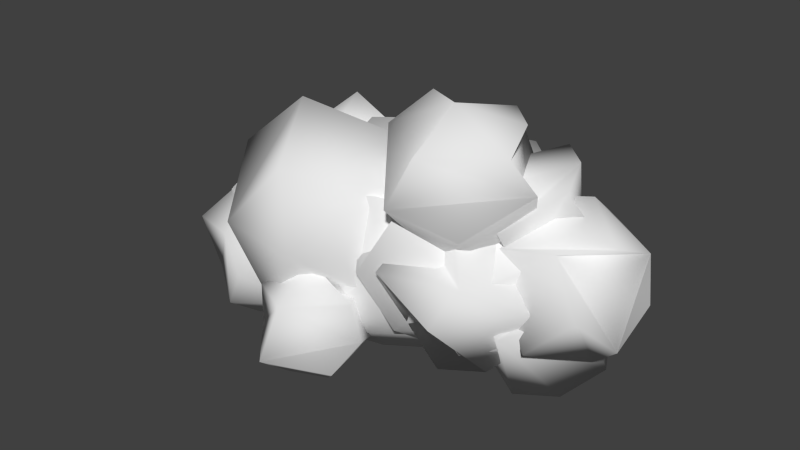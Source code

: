 # Source: clouds.blend  (saved by Blender 2.91.10; exported with 4.5.12 LTS)
import bpy
from mathutils import Matrix  # noqa: F401  (used for matrix-valued properties, if any)

bpy.ops.wm.read_factory_settings(use_empty=True)
scene = bpy.context.scene
scene.name = 'Scene'

# ---- collections
col_collection_1 = bpy.data.collections.new('Collection 1'); scene.collection.children.link(col_collection_1)

# ---- world
world_world = bpy.data.worlds.new('World'); scene.world = world_world
world_world.color = (0.05088, 0.05088, 0.05088)
world_world.use_sun_shadow = False
world_world.sun_shadow_jitter_overblur = 0.0
world_world.cycles.sampling_method = 'MANUAL'
world_world.cycles.sample_map_resolution = 256

# ---- meshes
me_icosphere_001 = bpy.data.meshes.new('Icosphere.001')
me_icosphere_001.from_pydata([(-1.193, -1.005, -0.8468), (-2.77, 1.65, -1.308), (-1.193, 1.098, -0.8468), (-2.347, -1.946, 0.5226), (-2.997, -0.2127, 2.169), (-2.284, -0.2127, -2.074), (-0.939, 0.04621, -1.004), (-4.341, 0.04621, -1.295), (-1.465, -1.572, 0.04765), (-3.809, -1.548, 0.7697), (-4.712, 0.2975, 0.5909), (-1.465, 1.664, 0.04765), (-3.285, 2.032, -0.05953), (-1.264, 1.046, 1.099), (-1.572, 0.06181, 1.73), (-2.511, 1.65, 1.404), (0.8689, 0.1201, -0.7572), (2.364, 2.113, -0.3377), (3.047, -1.916, 0.7673), (1.211, -0.9313, 1.032), (1.211, 1.172, 1.032), (2.301, -0.1387, 2.259), (2.651, -1.664, -0.9104), (3.014, 0.379, -1.984), (1.98, -0.3723, -1.778), (1.281, -0.8798, -0.9142), (1.281, 1.12, -0.9142), (4.729, -0.1311, -0.406), (1.482, -1.498, 0.1372), (1.482, 1.738, 0.1372), (3.826, 1.714, -0.5848), (0.9565, 0.1201, 1.189), (4.358, 0.1201, 1.48), (2.787, 1.724, 1.493), (-0.6073, 1.955, -1.636), (2.193, -0.616, 1.525), (0.2282, 0.7894, 2.739), (-0.2285, -0.616, -2.393), (-0.009496, -2.216, -1.179), (2.187, -0.6338, -1.179), (1.081, 0.08671, -2.299), (-2.193, -0.616, -1.179), (-1.82, 0.7222, -1.715), (1.361, 1.944, -1.179), (2.694, 0.08671, 0.3112), (1.517, -2.001, 0.1729), (-0.8327, -2.476, 0.03456), (-1.517, 2.175, 0.1729), (-1.361, -1.771, 1.525), (-2.187, 0.8072, 1.525), (0.009178, 2.39, 1.525), (0.607, -1.782, 1.981), (1.819, 0.7222, 2.06), (-1.081, 0.0867, 2.644)], [], [(46, 38, 45, 51, 48), (5, 7, 1), (3, 9, 10, 7, 5), (26, 29, 17, 30, 23, 24, 25, 16), (10, 9, 4), (49, 47, 34, 42, 41), (40, 37, 42, 34, 43), (7, 10, 12, 1), (20, 31, 21, 33, 17, 29), (48, 53, 49, 41, 46), (51, 35, 52, 36, 53, 48), (18, 32, 21), (12, 10, 4, 15), (32, 33, 21), (24, 22, 18, 28, 25), (40, 39, 45, 38, 37), (52, 35, 44, 43, 50, 36), (33, 32, 27, 30, 17), (44, 35, 51, 45, 39), (27, 23, 30), (22, 27, 32, 18), (39, 40, 43, 44), (14, 13, 15, 4), (28, 18, 21, 31, 19), (23, 27, 22, 24), (47, 50, 43, 34), (37, 38, 46, 41, 42), (12, 15, 13, 11, 2, 1), (6, 5, 1, 2), (49, 53, 36, 50, 47), (8, 14, 4, 9, 3), (3, 5, 6, 0, 8)])
me_icosphere_001.polygons.foreach_set('use_smooth', [True] * 32)
me_icosphere_001.use_remesh_preserve_volume = False
me_icosphere_001.use_remesh_preserve_attributes = False
me_icosphere_001.use_mirror_vertex_groups = False
me_icosphere_001.update()
me_icosphere_001.normals_split_custom_set([tuple(v) for v in zip(*[iter([-0.4287, -0.9032, -0.02357, -0.01645, -0.8334, -0.5525, 0.5521, -0.832, -0.05473, 0.3225, -0.7146, 0.6207, -0.4593, -0.7117, 0.5315, -0.02384, -0.2696, -0.9627, -0.728, -0.09937, -0.6784, -0.0851, 0.8017, -0.5917, 0.02743, -0.9922, 0.1215, -0.4526, -0.8568, 0.2471, -0.986, 0.06524, 0.1533, -0.728, -0.09937, -0.6784, -0.02384, -0.2696, -0.9627, -0.3384, 0.5107, -0.7904, -0.5571, 0.8197, 0.1333, -0.1164, 0.961, -0.251, 0.5288, 0.7423, -0.4115, 0.1879, 0.1153, -0.9754, -0.1256, -0.1344, -0.9829, -0.4837, -0.4566, -0.7467, -0.3384, 0.5107, -0.7904, -0.986, 0.06524, 0.1533, -0.4526, -0.8568, 0.2471, -0.1546, -0.09919, 0.983, -0.8964, 0.2452, 0.3691, -0.5902, 0.8054, 0.05442, -0.2854, 0.7269, -0.6246, -0.7038, 0.2, -0.6817, -0.8876, -0.285, -0.362, 0.4511, -0.01631, -0.8923, -0.04644, -0.324, -0.9449, -0.7038, 0.2, -0.6817, -0.2854, 0.7269, -0.6246, 0.5091, 0.7564, -0.4107, -0.728, -0.09937, -0.6784, -0.986, 0.06524, 0.1533, -0.3572, 0.9322, 0.05778, -0.0851, 0.8017, -0.5917, -0.4333, 0.6296, 0.6449, -0.5433, 0.07186, 0.8365, -0.1241, -0.09674, 0.9875, 0.1745, 0.7192, 0.6725, -0.1164, 0.961, -0.251, -0.5571, 0.8197, 0.1333, -0.4593, -0.7117, 0.5315, -0.4543, -0.01082, 0.8908, -0.8964, 0.2452, 0.3691, -0.8876, -0.285, -0.362, -0.4287, -0.9032, -0.02357, 0.3225, -0.7146, 0.6207, 0.7679, -0.2255, 0.5995, 0.5444, 0.2157, 0.8106, 0.145, 0.3078, 0.9403, -0.4543, -0.01082, 0.8908, -0.4593, -0.7117, 0.5315, 0.216, -0.9179, 0.3329, 0.8032, 0.0304, 0.5949, -0.1241, -0.09674, 0.9875, -0.3572, 0.9322, 0.05778, -0.986, 0.06524, 0.1533, -0.1546, -0.09919, 0.983, -0.02532, 0.8048, 0.593, 0.8032, 0.0304, 0.5949, 0.1745, 0.7192, 0.6725, -0.1241, -0.09674, 0.9875, -0.1256, -0.1344, -0.9829, 0.181, -0.8559, -0.4845, 0.216, -0.9179, 0.3329, -0.4369, -0.8963, 0.07514, -0.4837, -0.4566, -0.7467, 0.4511, -0.01631, -0.8923, 0.8109, -0.3217, -0.4889, 0.5521, -0.832, -0.05473, -0.01645, -0.8334, -0.5525, -0.04644, -0.324, -0.9449, 0.5444, 0.2157, 0.8106, 0.7679, -0.2255, 0.5995, 0.9848, 0.1485, 0.08978, 0.5091, 0.7564, -0.4107, 0.1199, 0.9003, 0.4185, 0.145, 0.3078, 0.9403, 0.1745, 0.7192, 0.6725, 0.8032, 0.0304, 0.5949, 0.9466, -0.09762, -0.3072, 0.5288, 0.7423, -0.4115, -0.1164, 0.961, -0.251, 0.9848, 0.1485, 0.08978, 0.7679, -0.2255, 0.5995, 0.3225, -0.7146, 0.6207, 0.5521, -0.832, -0.05473, 0.8109, -0.3217, -0.4889, 0.9466, -0.09762, -0.3072, 0.1879, 0.1153, -0.9754, 0.5288, 0.7423, -0.4115, 0.181, -0.8559, -0.4845, 0.9466, -0.09762, -0.3072, 0.8032, 0.0304, 0.5949, 0.216, -0.9179, 0.3329, 0.8109, -0.3217, -0.4889, 0.4511, -0.01631, -0.8923, 0.5091, 0.7564, -0.4107, 0.9848, 0.1485, 0.08978, 0.3248, -0.1001, 0.9405, 0.3587, 0.7548, 0.5492, -0.02532, 0.8048, 0.593, -0.1546, -0.09919, 0.983, -0.4369, -0.8963, 0.07514, 0.216, -0.9179, 0.3329, -0.1241, -0.09674, 0.9875, -0.5433, 0.07186, 0.8365, -0.4049, -0.6427, 0.6504, 0.1879, 0.1153, -0.9754, 0.9466, -0.09762, -0.3072, 0.181, -0.8559, -0.4845, -0.1256, -0.1344, -0.9829, -0.5902, 0.8054, 0.05442, 0.1199, 0.9003, 0.4185, 0.5091, 0.7564, -0.4107, -0.2854, 0.7269, -0.6246, -0.04644, -0.324, -0.9449, -0.01645, -0.8334, -0.5525, -0.4287, -0.9032, -0.02357, -0.8876, -0.285, -0.362, -0.7038, 0.2, -0.6817, -0.3572, 0.9322, 0.05778, -0.02532, 0.8048, 0.593, 0.3587, 0.7548, 0.5492, 0.3128, 0.9496, -0.02292, 0.4575, 0.6904, -0.5604, -0.0851, 0.8017, -0.5917, 0.4306, -0.1454, -0.8908, -0.02384, -0.2696, -0.9627, -0.0851, 0.8017, -0.5917, 0.4575, 0.6904, -0.5604, -0.8964, 0.2452, 0.3691, -0.4543, -0.01082, 0.8908, 0.145, 0.3078, 0.9403, 0.1199, 0.9003, 0.4185, -0.5902, 0.8054, 0.05442, 0.3283, -0.9261, -0.1858, 0.3248, -0.1001, 0.9405, -0.1546, -0.09919, 0.983, -0.4526, -0.8568, 0.2471, 0.02743, -0.9922, 0.1215, 0.02743, -0.9922, 0.1215, -0.02384, -0.2696, -0.9627, 0.4306, -0.1454, -0.8908, 0.231, -0.7196, -0.6548, 0.3283, -0.9261, -0.1858])] * 3)])
me_icosphere_002 = bpy.data.meshes.new('Icosphere.002')
me_icosphere_002.from_pydata([(2.658, 1.688, -1.437), (1.794, 1.16, -2.13), (1.245, 0.1802, -1.355), (0.6764, 0.6823, -1.439), (0.732, 1.732, -1.799), (2.506, 0.6279, -1.335), (2.851, 1.357, -0.1285), (1.823, 2.649, -1.111), (0.476, 1.312, -0.07635), (1.566, 1.311, 0.5449), (1.016, 0.9287, 0.3368), (0.574, 2.167, -0.1488), (1.868, 2.262, 0.1433), (-1.945, -0.5973, 0.6313), (-1.646, 1.488, 0.8597), (-2.395, 1.365, 2.001), (-1.871, 0.504, 2.904), (-1.412, 0.504, 0.1668), (-2.739, 0.337, 0.6692), (-0.3051, 0.4991, 1.185), (-1.074, -0.8839, 1.185), (-2.79, -0.3352, 1.996), (-2.989, 0.337, 1.466), (-1.227, 1.612, 1.749), (-1.558, -0.6977, 2.41), (-0.5443, 0.337, 2.402), (1.213, -1.144, -0.9362), (0.7907, -1.836, -0.6113), (2.116, -1.144, 0.5238), (1.742, -1.76, -0.6113), (2.071, -1.144, -0.4577), (1.642, -0.832, -0.7855), (0.683, -1.144, -0.7855), (1.049, -0.6393, -0.7855), (2.173, -0.832, 0.07262), (1.984, -1.86, 0.3466), (0.254, -1.455, 0.07262), (0.77, -2.098, 0.3466), (0.3553, -1.144, 0.603), (0.7843, -1.455, 0.9307), (0.7843, -0.832, 0.9307), (1.906, -0.6164, 0.6202), (-2.562, 1.428, -1.21), (-1.236, 0.964, -0.8216), (-2.206, -1.596, 0.3301), (-2.753, -0.138, 1.715), (-2.602, -0.3783, -1.742), (-1.022, 0.07968, -0.9537), (-3.882, -0.3783, -0.9504), (-3.639, 0.4939, -1.3), (-1.464, -1.281, -0.06935), (-3.436, -1.261, 0.5379), (-4.209, 0.07968, -0.1595), (-1.464, 1.44, -0.06935), (-2.996, 1.75, -0.1595), (-3.879, 0.5493, 0.8117), (-1.295, 0.9207, 0.815), (-1.569, 0.07968, 1.361), (-2.344, 1.428, 1.071), (3.226, -1.232, -0.6215), (3.669, 0.5777, -0.8953), (1.026, 0.9924, 0.738), (3.673, -0.3499, 0.8668), (2.392, 0.5661, 1.658), (2.095, -0.3499, -1.687), (2.948, 0.1081, -1.625), (1.086, -0.7329, -0.8986), (1.673, 0.5223, -1.625), (1.086, 0.9491, -0.8986), (3.999, 0.1081, 0.07588), (1.997, -1.568, -0.4137), (1.255, -1.253, -0.01426), (1.255, 1.469, -0.01426), (2.786, 1.778, 0.07588), (0.8127, 0.1081, 0.8701), (2.25, 1.609, 0.8668), (2.352, -1.241, 1.126), (3.429, 0.5223, 1.216), (1.539, 0.1081, 1.597), (-2.037, 0.6991, -1.101), (-0.0004357, 0.6991, 2.194), (-0.3845, -0.4829, -2.122), (-0.2003, -1.829, -1.101), (1.647, -0.4979, -1.101), (0.7168, 0.1081, -2.043), (-1.723, -0.4264, -1.552), (0.9523, 1.67, -1.101), (0.5077, -2.047, 0.1523), (-1.46, -1.622, 0.8195), (-1.468, 1.864, 0.03597), (-2.458, 0.1081, -0.08035), (0.5077, 2.263, 0.1523), (-2.032, 0.714, 1.173), (-0.1846, 2.045, 1.173), (1.652, 0.6991, 1.173), (0.3181, -1.463, 1.557), (1.338, -0.4264, 1.623), (-1.102, 0.1081, 2.115)], [], [(67, 73, 60, 65, 64), (77, 62, 69, 60, 73, 75, 63), (9, 6, 12), (25, 23, 15, 16), (24, 25, 16, 21), (92, 97, 80, 93, 89), (17, 13, 18), (2, 3, 4, 1, 5), (17, 14, 23, 25, 19), (8, 11, 4, 3), (67, 64, 66, 68), (79, 90, 92, 89, 93, 91, 86), (40, 39, 35, 28, 41), (0, 6, 5, 1), (13, 17, 19, 20), (44, 46, 47, 50), (7, 12, 6, 0), (30, 34, 28, 35, 29), (82, 88, 90, 79, 85, 81), (87, 95, 88, 82), (18, 13, 20, 24, 21, 22), (32, 27, 37, 36), (22, 21, 16, 15), (75, 61, 74, 78, 63), (74, 71, 70, 76, 78), (84, 83, 87, 82, 81), (1, 4, 7, 0), (37, 35, 39), (18, 22, 15, 23, 14, 17), (83, 84, 86, 91, 94), (70, 59, 69, 62, 76), (44, 51, 52, 48, 49, 46), (90, 88, 97, 92), (11, 8, 10, 9, 12), (52, 51, 45, 55), (11, 12, 7, 4), (52, 55, 54, 42, 49, 48), (85, 79, 86, 84, 81), (54, 55, 45, 57, 56, 58), (27, 32, 33, 26, 31, 30, 29), (36, 37, 39, 38), (57, 45, 51, 44, 50), (47, 46, 49, 42, 43), (91, 93, 80, 96, 94), (76, 62, 77, 63, 78), (95, 96, 80, 97, 88), (60, 69, 59, 65), (54, 58, 56, 53, 43, 42), (20, 19, 25, 24), (75, 73, 67, 68, 72, 61), (29, 35, 37, 27), (70, 71, 66, 64, 65, 59), (96, 95, 87, 83, 94)])
me_icosphere_002.polygons.foreach_set('use_smooth', [True] * 53)
me_icosphere_002.use_remesh_preserve_volume = False
me_icosphere_002.use_remesh_preserve_attributes = False
me_icosphere_002.use_mirror_vertex_groups = False
me_icosphere_002.update()
me_icosphere_002.normals_split_custom_set([tuple(v) for v in zip(*[iter([-0.3436, 0.4825, -0.8057, 0.3616, 0.9252, -0.1149, 0.7956, 0.3642, -0.4841, 0.4105, 0.05169, -0.9104, -0.1942, -0.2231, -0.9553, 0.609, 0.194, 0.7691, 0.7011, -0.3407, 0.6264, 0.9941, -0.001766, 0.1087, 0.7956, 0.3642, -0.4841, 0.3616, 0.9252, -0.1149, 0.1303, 0.9431, 0.306, 0.2183, 0.2459, 0.9444, -0.1086, 0.2961, 0.949, 0.8768, 0.4328, 0.2095, 0.1862, 0.7672, 0.6137, 0.7852, 0.03377, 0.6183, 0.3033, 0.9518, 0.04538, -0.5735, 0.7633, 0.2973, -0.1922, 0.1683, 0.9668, 0.04147, -0.8334, 0.551, 0.7852, 0.03377, 0.6183, -0.1922, 0.1683, 0.9668, -0.7041, -0.5539, 0.4444, -0.7751, 0.4198, 0.4722, -0.4632, -0.001811, 0.8862, 0.02459, 0.3112, 0.95, -0.1096, 0.8328, 0.5426, -0.5246, 0.8293, 0.1925, 0.2534, 0.2777, -0.9266, -0.181, -0.7372, -0.651, -0.757, -0.04958, -0.6515, -0.1397, -0.521, -0.842, -0.6017, -0.3711, -0.7073, -0.5653, 0.3525, -0.7458, 0.2146, -0.0673, -0.9744, 0.6187, -0.3516, -0.7025, 0.2534, 0.2777, -0.9266, 0.1081, 0.8852, -0.4525, 0.3033, 0.9518, 0.04538, 0.7852, 0.03377, 0.6183, 0.9429, 0.02383, -0.3323, -0.8426, 0.2233, 0.4901, -0.7306, 0.5877, 0.3477, -0.5653, 0.3525, -0.7458, -0.6017, -0.3711, -0.7073, -0.3436, 0.4825, -0.8057, -0.1942, -0.2231, -0.9553, -0.3143, -0.5318, -0.7864, -0.4489, 0.7438, -0.4952, -0.612, 0.3888, -0.6887, -0.9761, -0.02436, -0.2161, -0.7751, 0.4198, 0.4722, -0.5246, 0.8293, 0.1925, -0.1096, 0.8328, 0.5426, 0.245, 0.9672, -0.0676, 0.3507, 0.7434, -0.5696, 0.3106, -0.1315, 0.9414, -0.1279, -0.4517, 0.8829, 0.6544, -0.6721, 0.3466, 0.7485, -0.2499, 0.6142, 0.3106, -0.1315, 0.9414, 0.7871, 0.3782, -0.4873, 0.8768, 0.4328, 0.2095, 0.6187, -0.3516, -0.7025, 0.2146, -0.0673, -0.9744, -0.181, -0.7372, -0.651, 0.2534, 0.2777, -0.9266, 0.9429, 0.02383, -0.3323, 0.367, -0.8754, -0.3146, 0.1041, -0.9883, 0.1112, -0.005325, -0.4389, -0.8985, 0.3087, -0.2029, -0.9293, 0.4078, -0.9008, -0.149, 0.1822, 0.942, -0.2817, 0.1862, 0.7672, 0.6137, 0.8768, 0.4328, 0.2095, 0.7871, 0.3782, -0.4873, 0.7587, -0.3112, -0.5724, 0.9505, -0.2802, -0.1342, 0.7485, -0.2499, 0.6142, 0.6544, -0.6721, 0.3466, 0.443, -0.6333, -0.6345, -0.1112, -0.8686, -0.4829, -0.5748, -0.756, 0.3132, -0.9761, -0.02436, -0.2161, -0.612, 0.3888, -0.6887, -0.5802, -0.09336, -0.8091, -0.1807, -0.2224, -0.9581, 0.4192, -0.9076, -0.02271, 0.2948, -0.7151, 0.6338, -0.5748, -0.756, 0.3132, -0.1112, -0.8686, -0.4829, -0.757, -0.04958, -0.6515, -0.181, -0.7372, -0.651, 0.367, -0.8754, -0.3146, 0.04147, -0.8334, 0.551, -0.7041, -0.5539, 0.4444, -0.9992, -0.04032, 0.006091, -0.1978, -0.3635, -0.9103, -0.2914, -0.7117, -0.6392, -0.3594, -0.9009, 0.2432, -0.8538, -0.5197, 0.03149, -0.9992, -0.04032, 0.006091, -0.7041, -0.5539, 0.4444, -0.1922, 0.1683, 0.9668, -0.5735, 0.7633, 0.2973, 0.1303, 0.9431, 0.306, -0.4245, 0.7626, 0.4881, -0.5998, -0.174, 0.781, -0.3393, -0.1086, 0.9344, 0.2183, 0.2459, 0.9444, -0.5998, -0.174, 0.781, -0.4401, -0.8958, 0.06194, 0.02172, -0.978, -0.2076, 0.1004, -0.7425, 0.6623, -0.3393, -0.1086, 0.9344, 0.4535, 0.08837, -0.8869, 0.9037, -0.2613, -0.3392, 0.4192, -0.9076, -0.02271, -0.1112, -0.8686, -0.4829, -0.1807, -0.2224, -0.9581, 0.2146, -0.0673, -0.9744, -0.5653, 0.3525, -0.7458, 0.1822, 0.942, -0.2817, 0.7871, 0.3782, -0.4873, -0.3594, -0.9009, 0.2432, 0.6544, -0.6721, 0.3466, -0.1279, -0.4517, 0.8829, -0.757, -0.04958, -0.6515, -0.9992, -0.04032, 0.006091, -0.5735, 0.7633, 0.2973, 0.3033, 0.9518, 0.04538, 0.1081, 0.8852, -0.4525, 0.2534, 0.2777, -0.9266, 0.9037, -0.2613, -0.3392, 0.4535, 0.08837, -0.8869, 0.3507, 0.7434, -0.5696, 0.245, 0.9672, -0.0676, 0.8953, 0.2636, 0.3592, 0.02172, -0.978, -0.2076, 0.5231, -0.7817, -0.3397, 0.9941, -0.001766, 0.1087, 0.7011, -0.3407, 0.6264, 0.1004, -0.7425, 0.6623, 0.1041, -0.9883, 0.1112, -0.4981, -0.8302, 0.2504, -0.9932, -0.004228, -0.1163, -0.8652, -0.129, -0.4846, -0.6433, 0.22, -0.7333, -0.005325, -0.4389, -0.8985, -0.9761, -0.02436, -0.2161, -0.5748, -0.756, 0.3132, -0.4632, -0.001811, 0.8862, -0.7751, 0.4198, 0.4722, -0.7306, 0.5877, 0.3477, -0.8426, 0.2233, 0.4901, -0.3737, 0.2973, 0.8786, -0.1086, 0.2961, 0.949, 0.1862, 0.7672, 0.6137, -0.9932, -0.004228, -0.1163, -0.4981, -0.8302, 0.2504, -0.2053, -0.1135, 0.9721, -0.7646, 0.3098, 0.5652, -0.7306, 0.5877, 0.3477, 0.1862, 0.7672, 0.6137, 0.1822, 0.942, -0.2817, -0.5653, 0.3525, -0.7458, -0.9932, -0.004228, -0.1163, -0.7646, 0.3098, 0.5652, -0.2901, 0.9516, 0.1011, -0.06014, 0.791, -0.6089, -0.6433, 0.22, -0.7333, -0.8652, -0.129, -0.4846, -0.5802, -0.09336, -0.8091, -0.612, 0.3888, -0.6887, 0.3507, 0.7434, -0.5696, 0.4535, 0.08837, -0.8869, -0.1807, -0.2224, -0.9581, -0.2901, 0.9516, 0.1011, -0.7646, 0.3098, 0.5652, -0.2053, -0.1135, 0.9721, 0.02775, 0.02244, 0.9994, 0.06652, 0.8652, 0.497, 0.08326, 0.8796, 0.4683, -0.2914, -0.7117, -0.6392, -0.1978, -0.3635, -0.9103, 0.1355, -0.2182, -0.9665, 0.1355, -0.2182, -0.9665, 0.1355, -0.2182, -0.9665, 0.7587, -0.3112, -0.5724, 0.443, -0.6333, -0.6345, -0.8538, -0.5197, 0.03149, -0.3594, -0.9009, 0.2432, -0.1279, -0.4517, 0.8829, -0.7575, -0.4549, 0.4682, 0.02775, 0.02244, 0.9994, -0.2053, -0.1135, 0.9721, -0.4981, -0.8302, 0.2504, 0.1041, -0.9883, 0.1112, 0.4078, -0.9008, -0.149, 0.3087, -0.2029, -0.9293, -0.005325, -0.4389, -0.8985, -0.6433, 0.22, -0.7333, -0.06014, 0.791, -0.6089, 0.2993, 0.6554, -0.6935, 0.245, 0.9672, -0.0676, -0.1096, 0.8328, 0.5426, 0.02459, 0.3112, 0.95, 0.6845, -0.2702, 0.6771, 0.8953, 0.2636, 0.3592, 0.1004, -0.7425, 0.6623, 0.7011, -0.3407, 0.6264, 0.609, 0.194, 0.7691, 0.2183, 0.2459, 0.9444, -0.3393, -0.1086, 0.9344, 0.2948, -0.7151, 0.6338, 0.6845, -0.2702, 0.6771, 0.02459, 0.3112, 0.95, -0.4632, -0.001811, 0.8862, -0.5748, -0.756, 0.3132, 0.7956, 0.3642, -0.4841, 0.9941, -0.001766, 0.1087, 0.5231, -0.7817, -0.3397, 0.4105, 0.05169, -0.9104, -0.2901, 0.9516, 0.1011, 0.08326, 0.8796, 0.4683, 0.06652, 0.8652, 0.497, 0.3128, 0.9496, -0.02292, 0.2993, 0.6554, -0.6935, -0.06014, 0.791, -0.6089, 0.367, -0.8754, -0.3146, 0.9429, 0.02383, -0.3323, 0.7852, 0.03377, 0.6183, 0.04147, -0.8334, 0.551, 0.1303, 0.9431, 0.306, 0.3616, 0.9252, -0.1149, -0.3436, 0.4825, -0.8057, -0.4489, 0.7438, -0.4952, -0.2113, 0.9447, -0.2507, -0.4245, 0.7626, 0.4881, 0.443, -0.6333, -0.6345, 0.6544, -0.6721, 0.3466, -0.3594, -0.9009, 0.2432, -0.2914, -0.7117, -0.6392, 0.02172, -0.978, -0.2076, -0.4401, -0.8958, 0.06194, -0.3143, -0.5318, -0.7864, -0.1942, -0.2231, -0.9553, 0.4105, 0.05169, -0.9104, 0.5231, -0.7817, -0.3397, 0.6845, -0.2702, 0.6771, 0.2948, -0.7151, 0.6338, 0.4192, -0.9076, -0.02271, 0.9037, -0.2613, -0.3392, 0.8953, 0.2636, 0.3592])] * 3)])
me_icosphere_003 = bpy.data.meshes.new('Icosphere.003')
me_icosphere_003.from_pydata([(-0.8017, 0.04632, -0.3254), (-1.639, 2.109, -0.7344), (-1.551, -0.07666, 0.8164), (-0.4583, 1.075, 1.007), (-1.785, 0.9077, 1.509), (-1.326, 0.9077, -1.228), (-2.653, 1.075, -0.7258), (-0.2191, 1.237, -0.21), (-1.97, -0.2003, -0.07258), (-2.892, 0.9126, 0.491), (-1.153, 2.313, 0.7296), (3.617, -0.5338, -0.7968), (2.302, -1.489, 1.834), (1.996, -1.489, -1.612), (2.875, -1.018, -1.549), (1.562, -0.5909, -1.549), (3.958, -1.018, 0.2036), (2.708, -2.738, 0.2036), (1.137, -2.398, 0.7363), (1.13, 0.3842, 0.1107), (0.3401, -1.018, 0.01789), (2.708, 0.7027, 0.2036), (3.052, -2.272, 1.018), (0.6804, -0.5338, 1.018), (2.155, 0.5285, 1.018), (2.736, -0.5909, 1.77), (3.17, 1.777, -1.626), (4.644, 0.7145, -1.626), (3.43, -1.496, -0.3073), (4.648, -0.241, 0.1887), (3.329, -0.241, 1.004), (3.023, -0.241, -2.442), (3.902, 0.2307, -2.378), (2.589, 0.6574, -2.378), (2.164, -1.15, -0.09333), (1.367, 0.2307, -0.8117), (4.194, 1.633, -0.7188), (2.617, 1.951, -0.8117), (1.707, 0.7145, 0.1887), (4.397, 0.6574, 0.5485), (2.45, 0.2307, 0.9405), (-2.403, -1.016, -1.116), (-3.724, -1.024, -1.422), (-4.789, 0.7025, -1.116), (-3.323, 1.777, -1.116), (-3.164, 0.7025, 1.515), (-2.591, 0.2307, -1.867), (-4.538, -0.1959, -1.475), (-3.47, 0.7025, -1.931), (-4.329, -1.15, 0.4173), (-5.126, 0.2307, -0.301), (-2.758, 1.951, -0.1153), (-4.785, 0.7145, 0.6994), (-1.845, 0.7025, 0.6994), (-2.909, -1.024, 1.006), (-2.095, -0.1959, 1.059), (-4.043, 0.2307, 1.451), (-1.008, -0.9614, 0.3948), (-1.888, 1.565, 0.1513), (-2.149, 0.03712, 2.521), (-1.616, 0.03712, -0.6519), (-2.389, 0.599, -0.4977), (-0.3208, 0.2307, 1.015), (-2.756, -0.9614, 1.475), (-3.444, 0.2307, 0.8546), (-0.5512, 1.01, 0.4012), (-2.365, 1.716, 0.8546), (-3.15, 0.6483, 1.718), (-0.8277, 0.599, 2.029), (-2.137, -0.8522, -1.913), (-1.79, 1.565, -1.648), (-0.5139, -0.1765, -0.08127), (-2.051, 0.4244, 0.7219), (-1.518, 0.4244, -2.451), (-3.057, 0.2307, -1.869), (-0.2235, 0.2307, -0.7846), (-3.346, 0.2307, -0.9449), (-0.4539, 1.01, -1.398), (-2.267, 1.716, -0.9449), (-2.574, -0.8458, -0.08127), (-3.053, 0.6483, -0.08127), (-0.7304, 0.599, 0.2293), (1.418, 0.638, 0.9051), (2.695, -1.104, 2.472), (3.961, -0.1765, 2.472), (2.956, 0.03712, 0.102), (1.635, -0.1376, 0.5946), (3.478, 1.307, 0.9051), (4.251, 0.2307, 1.769), (3.172, -1.254, 1.769), (1.359, -0.5484, 2.222), (1.128, 0.2307, 1.608), (3.744, 0.599, 2.783), (3.041, 1.314, 2.737), (-1.549, 0.8954, -1.0), (-1.544, -0.4508, 1.557), (-0.7622, 1.988, 1.557), (0.7412, -0.4339, 2.705), (0.1287, -0.9898, -1.798), (0.5164, -1.947, -1.0), (2.594, -0.4508, -1.0), (1.548, 0.2307, -2.06), (1.813, 1.988, -1.0), (1.96, -1.744, 0.2782), (-0.2622, -2.193, 0.1474), (-0.9096, 2.206, 0.2782), (2.6, 0.8954, 1.557), (2.246, -0.3703, 2.064), (-0.4974, 0.2307, 2.616)], [], [(0, 5, 7), (5, 6, 1), (66, 67, 59, 68), (15, 20, 23, 19, 24, 21), (44, 48, 47, 43, 50, 52), (17, 22, 12, 23, 20, 18), (52, 56, 45, 51, 44), (97, 108, 95, 104), (103, 100, 106, 107, 97, 104, 99), (46, 48, 44, 51, 53), (87, 82, 91, 93), (102, 106, 100, 101), (6, 9, 10, 1), (93, 91, 90, 92), (61, 64, 67, 66, 58), (33, 26, 36, 27, 32, 31), (35, 34, 40, 38), (89, 83, 90, 91, 82, 86, 85), (33, 31, 34, 35), (81, 71, 75, 77, 70, 78), (105, 96, 106, 102), (15, 13, 18, 20), (51, 45, 55, 53), (65, 62, 57, 60), (57, 62, 68, 59, 63), (107, 106, 96, 108, 97), (68, 62, 65, 58, 66), (29, 39, 30, 40, 34, 28), (73, 74, 76, 80, 78, 70), (79, 69, 75, 71), (74, 69, 79, 76), (42, 47, 48, 46, 41), (15, 21, 11, 14, 13), (88, 87, 93, 92, 84), (23, 12, 25, 24, 19), (10, 9, 4, 3), (54, 55, 45, 56, 49), (8, 2, 4, 9, 6), (85, 88, 84, 89), (27, 29, 28, 32), (37, 38, 40, 30, 39), (101, 100, 103, 99, 98), (31, 32, 28, 34), (33, 35, 38, 37, 26), (0, 7, 3, 4, 2, 8), (78, 80, 72, 81), (5, 1, 10, 3, 7), (73, 69, 74), (21, 24, 25, 16, 11), (55, 54, 41, 46, 53), (5, 0, 8, 6), (86, 82, 87, 85), (64, 63, 59, 67), (105, 102, 101, 98, 94), (73, 70, 77), (11, 16, 22, 17, 14), (84, 92, 90, 83, 89), (61, 60, 63, 64), (79, 71, 81, 72), (47, 42, 49, 56, 52, 50, 43), (57, 63, 60), (77, 75, 69, 73), (49, 42, 41, 54), (88, 85, 87), (76, 79, 72, 80), (27, 36, 26, 37, 39, 29), (105, 94, 95, 108, 96), (25, 12, 22, 16), (14, 17, 18, 13), (98, 99, 104, 95, 94), (60, 61, 58, 65)])
me_icosphere_003.polygons.foreach_set('use_smooth', [True] * 71)
me_icosphere_003.use_remesh_preserve_volume = False
me_icosphere_003.use_remesh_preserve_attributes = False
me_icosphere_003.use_mirror_vertex_groups = False
me_icosphere_003.update()
me_icosphere_003.normals_split_custom_set([tuple(v) for v in zip(*[iter([0.5389, -0.7894, -0.2942, 0.2525, -0.07256, -0.9649, 0.9721, 0.02221, -0.2336, 0.2525, -0.07256, -0.9649, -0.8795, 0.03721, -0.4744, -0.05959, 0.893, -0.446, -0.2643, 0.952, 0.1541, -0.7527, 0.4086, 0.5162, -0.06033, -0.1262, 0.9902, 0.5393, 0.2346, 0.8087, -0.4332, 0.3994, -0.808, -0.9729, -0.06327, -0.2224, -0.676, 0.242, 0.696, -0.5795, 0.7669, 0.2758, -0.05585, 0.8691, 0.4915, 0.2511, 0.9478, -0.1967, 0.06488, 0.9451, -0.3203, 0.02168, 0.419, -0.9077, -0.8442, -0.2255, -0.4863, -0.9705, 0.1327, -0.2013, -0.9705, 0.1327, -0.2013, -0.9224, 0.3684, 0.1163, 0.1799, -0.9729, -0.145, 0.443, -0.675, 0.59, -0.04486, -0.1949, 0.9798, -0.676, 0.242, 0.696, -0.9729, -0.06327, -0.2224, -0.547, -0.8312, 0.09949, -0.9224, 0.3684, 0.1163, -0.5782, 0.03703, 0.815, -0.03091, 0.4186, 0.9076, 0.3426, 0.9288, 0.1412, 0.06488, 0.9451, -0.3203, 0.2421, -0.2726, 0.9312, -0.4001, 0.01933, 0.9162, -0.8771, -0.3551, 0.3234, -0.279, -0.9503, 0.1378, 0.5835, -0.7909, -0.1845, 0.8298, -0.4091, -0.3795, 0.7309, 0.3266, 0.5993, 0.5384, -0.1862, 0.8219, 0.2421, -0.2726, 0.9312, -0.279, -0.9503, 0.1378, 0.03317, -0.9, -0.4347, 0.6356, -0.0638, -0.7694, 0.02168, 0.419, -0.9077, 0.06488, 0.9451, -0.3203, 0.3426, 0.9288, 0.1412, 0.9057, 0.3269, 0.2699, 0.3964, 0.7929, -0.4628, -0.6268, 0.472, -0.6199, -0.9713, -0.1809, 0.1542, -0.05742, 0.7578, 0.6499, 0.4335, 0.7774, -0.4558, 0.7309, 0.3266, 0.5993, 0.8298, -0.4091, -0.3795, 0.4146, 0.1315, -0.9004, -0.8795, 0.03721, -0.4744, -0.8902, 0.06274, 0.4512, 0.07019, 0.9705, 0.2308, -0.05959, 0.893, -0.446, -0.05742, 0.7578, 0.6499, -0.9713, -0.1809, 0.1542, -0.5803, -0.6576, 0.4804, 0.4329, 0.3598, 0.8265, -0.4801, 0.1429, -0.8655, -0.9666, -0.08499, -0.2418, -0.7527, 0.4086, 0.5162, -0.2643, 0.952, 0.1541, 0.03373, 0.9173, -0.3967, -0.4364, 0.3264, -0.8384, 0.075, 0.8614, -0.5024, 0.6097, 0.7323, -0.3033, 0.8224, 0.2266, -0.5218, 0.5273, -0.1451, -0.8372, -0.1689, -0.4848, -0.8582, -0.9733, -0.03805, -0.2263, -0.4364, -0.8687, 0.2345, -0.2813, 0.1107, 0.9532, -0.7634, 0.3927, 0.5129, 0.1158, -0.9926, -0.03548, -0.2939, -0.852, 0.4331, -0.5803, -0.6576, 0.4804, -0.9713, -0.1809, 0.1542, -0.6268, 0.472, -0.6199, -0.478, -0.214, -0.8519, 0.1018, -0.2038, -0.9737, -0.4364, 0.3264, -0.8384, -0.1689, -0.4848, -0.8582, -0.4364, -0.8687, 0.2345, -0.9733, -0.03805, -0.2263, 0.436, 0.4376, 0.7864, 0.6826, -0.4823, 0.549, 0.9969, -0.04269, -0.06684, 0.8477, 0.414, -0.3315, 0.02164, 0.936, -0.3513, -0.1795, 0.9823, 0.05426, -0.5087, 0.8597, -0.04535, -0.367, 0.7458, 0.556, 0.7309, 0.3266, 0.5993, 0.4335, 0.7774, -0.4558, -0.4332, 0.3994, -0.808, -0.2605, -0.4292, -0.8649, -0.547, -0.8312, 0.09949, -0.9729, -0.06327, -0.2224, 0.3426, 0.9288, 0.1412, -0.03091, 0.4186, 0.9076, 0.7919, -0.1833, 0.5826, 0.9057, 0.3269, 0.2699, 0.7459, 0.5569, -0.3652, 0.9872, -0.08317, 0.1359, 0.457, -0.8539, -0.2492, 0.1367, -0.2648, -0.9546, 0.457, -0.8539, -0.2492, 0.9872, -0.08317, 0.1359, 0.5393, 0.2346, 0.8087, -0.06033, -0.1262, 0.9902, -0.4135, -0.8775, 0.243, 0.5384, -0.1862, 0.8219, 0.7309, 0.3266, 0.5993, -0.367, 0.7458, 0.556, -0.4001, 0.01933, 0.9162, 0.2421, -0.2726, 0.9312, 0.5393, 0.2346, 0.8087, 0.9872, -0.08317, 0.1359, 0.7459, 0.5569, -0.3652, 0.03373, 0.9173, -0.3967, -0.2643, 0.952, 0.1541, 0.7775, -0.4026, 0.4831, 0.4266, 0.4521, 0.7833, 0.05876, 0.03579, 0.9976, -0.2813, 0.1107, 0.9532, -0.4364, -0.8687, 0.2345, 0.33, -0.9401, 0.08581, 0.1645, 0.08349, -0.9828, -0.8023, -0.01776, -0.5966, -0.983, -0.03349, -0.1805, -0.7675, 0.441, 0.4653, -0.1795, 0.9823, 0.05426, 0.02164, 0.936, -0.3513, -0.3417, -0.8339, 0.4333, -0.05063, -0.8166, -0.575, 0.9969, -0.04269, -0.06684, 0.6826, -0.4823, 0.549, -0.8023, -0.01776, -0.5966, -0.05063, -0.8166, -0.575, -0.3417, -0.8339, 0.4333, -0.983, -0.03349, -0.1805, -0.3034, -0.7898, -0.5331, -0.8442, -0.2255, -0.4863, 0.02168, 0.419, -0.9077, 0.6356, -0.0638, -0.7694, 0.5533, -0.7317, -0.3981, -0.4332, 0.3994, -0.808, 0.2511, 0.9478, -0.1967, 0.8575, 0.2456, -0.452, 0.4495, -0.06471, -0.8909, -0.2605, -0.4292, -0.8649, 0.9767, 0.07468, -0.2012, 0.3964, 0.7929, -0.4628, -0.05742, 0.7578, 0.6499, 0.4329, 0.3598, 0.8265, 0.7935, -0.2124, 0.5703, -0.676, 0.242, 0.696, -0.04486, -0.1949, 0.9798, 0.3811, 0.4011, 0.833, -0.05585, 0.8691, 0.4915, -0.5795, 0.7669, 0.2758, 0.07019, 0.9705, 0.2308, -0.8902, 0.06274, 0.4512, -0.22, -0.2392, 0.9457, 0.8087, 0.04748, 0.5863, 0.3656, -0.7514, 0.5493, 0.7919, -0.1833, 0.5826, -0.03091, 0.4186, 0.9076, -0.5782, 0.03703, 0.815, -0.4769, -0.8247, 0.304, -0.283, -0.9571, -0.06255, -0.06613, -0.8958, 0.4396, -0.22, -0.2392, 0.9457, -0.8902, 0.06274, 0.4512, -0.8795, 0.03721, -0.4744, 0.1018, -0.2038, -0.9737, 0.9767, 0.07468, -0.2012, 0.7935, -0.2124, 0.5703, 0.1158, -0.9926, -0.03548, 0.8224, 0.2266, -0.5218, 0.7775, -0.4026, 0.4831, 0.33, -0.9401, 0.08581, 0.5273, -0.1451, -0.8372, -0.1971, 0.9601, 0.1982, -0.7634, 0.3927, 0.5129, -0.2813, 0.1107, 0.9532, 0.05876, 0.03579, 0.9976, 0.4266, 0.4521, 0.7833, 0.4146, 0.1315, -0.9004, 0.8298, -0.4091, -0.3795, 0.5835, -0.7909, -0.1845, 0.03317, -0.9, -0.4347, -0.3268, -0.3611, -0.8734, -0.1689, -0.4848, -0.8582, 0.5273, -0.1451, -0.8372, 0.33, -0.9401, 0.08581, -0.4364, -0.8687, 0.2345, -0.4364, 0.3264, -0.8384, -0.9733, -0.03805, -0.2263, -0.7634, 0.3927, 0.5129, -0.1971, 0.9601, 0.1982, 0.075, 0.8614, -0.5024, 0.5389, -0.7894, -0.2942, 0.9721, 0.02221, -0.2336, 0.8087, 0.04748, 0.5863, -0.22, -0.2392, 0.9457, -0.06613, -0.8958, 0.4396, -0.283, -0.9571, -0.06255, -0.1795, 0.9823, 0.05426, -0.7675, 0.441, 0.4653, -0.154, 0.1316, 0.9793, 0.436, 0.4376, 0.7864, 0.2525, -0.07256, -0.9649, -0.05959, 0.893, -0.446, 0.07019, 0.9705, 0.2308, 0.8087, 0.04748, 0.5863, 0.9721, 0.02221, -0.2336, 0.1645, 0.08349, -0.9828, -0.05063, -0.8166, -0.575, -0.8023, -0.01776, -0.5966, 0.2511, 0.9478, -0.1967, -0.05585, 0.8691, 0.4915, 0.3811, 0.4011, 0.833, 0.9873, -0.04399, 0.1526, 0.8575, 0.2456, -0.452, 0.7919, -0.1833, 0.5826, 0.3656, -0.7514, 0.5493, 0.5533, -0.7317, -0.3981, 0.6356, -0.0638, -0.7694, 0.9057, 0.3269, 0.2699, 0.2525, -0.07256, -0.9649, 0.5389, -0.7894, -0.2942, -0.283, -0.9571, -0.06255, -0.8795, 0.03721, -0.4744, -0.478, -0.214, -0.8519, -0.6268, 0.472, -0.6199, 0.3964, 0.7929, -0.4628, 0.1018, -0.2038, -0.9737, -0.9666, -0.08499, -0.2418, -0.4135, -0.8775, 0.243, -0.06033, -0.1262, 0.9902, -0.7527, 0.4086, 0.5162, -0.5087, 0.8597, -0.04535, 0.4335, 0.7774, -0.4558, 0.4146, 0.1315, -0.9004, -0.3268, -0.3611, -0.8734, -0.8216, 0.196, -0.5353, 0.1645, 0.08349, -0.9828, 0.02164, 0.936, -0.3513, 0.8477, 0.414, -0.3315, 0.8575, 0.2456, -0.452, 0.9873, -0.04399, 0.1526, 0.443, -0.675, 0.59, 0.1799, -0.9729, -0.145, 0.4495, -0.06471, -0.8909, 0.7935, -0.2124, 0.5703, 0.4329, 0.3598, 0.8265, -0.5803, -0.6576, 0.4804, -0.2939, -0.852, 0.4331, 0.1158, -0.9926, -0.03548, -0.4801, 0.1429, -0.8655, 0.1367, -0.2648, -0.9546, -0.4135, -0.8775, 0.243, -0.9666, -0.08499, -0.2418, -0.3417, -0.8339, 0.4333, 0.6826, -0.4823, 0.549, 0.436, 0.4376, 0.7864, -0.154, 0.1316, 0.9793, -0.8442, -0.2255, -0.4863, -0.3034, -0.7898, -0.5331, -0.4769, -0.8247, 0.304, -0.5782, 0.03703, 0.815, -0.9224, 0.3684, 0.1163, -0.9705, 0.1327, -0.2013, -0.9705, 0.1327, -0.2013, 0.457, -0.8539, -0.2492, -0.4135, -0.8775, 0.243, 0.1367, -0.2648, -0.9546, 0.8477, 0.414, -0.3315, 0.9969, -0.04269, -0.06684, -0.05063, -0.8166, -0.575, 0.1645, 0.08349, -0.9828, -0.4769, -0.8247, 0.304, -0.3034, -0.7898, -0.5331, 0.5533, -0.7317, -0.3981, 0.3656, -0.7514, 0.5493, 0.9767, 0.07468, -0.2012, 0.1018, -0.2038, -0.9737, 0.3964, 0.7929, -0.4628, -0.983, -0.03349, -0.1805, -0.3417, -0.8339, 0.4333, -0.154, 0.1316, 0.9793, -0.7675, 0.441, 0.4653, 0.8224, 0.2266, -0.5218, 0.6097, 0.7323, -0.3033, 0.075, 0.8614, -0.5024, -0.1971, 0.9601, 0.1982, 0.4266, 0.4521, 0.7833, 0.7775, -0.4026, 0.4831, -0.5087, 0.8597, -0.04535, -0.8216, 0.196, -0.5353, -0.8771, -0.3551, 0.3234, -0.4001, 0.01933, 0.9162, -0.367, 0.7458, 0.556, 0.3811, 0.4011, 0.833, -0.04486, -0.1949, 0.9798, 0.443, -0.675, 0.59, 0.9873, -0.04399, 0.1526, 0.4495, -0.06471, -0.8909, 0.1799, -0.9729, -0.145, -0.547, -0.8312, 0.09949, -0.2605, -0.4292, -0.8649, -0.3268, -0.3611, -0.8734, 0.03317, -0.9, -0.4347, -0.279, -0.9503, 0.1378, -0.8771, -0.3551, 0.3234, -0.8216, 0.196, -0.5353, 0.1367, -0.2648, -0.9546, -0.4801, 0.1429, -0.8655, 0.03373, 0.9173, -0.3967, 0.7459, 0.5569, -0.3652])] * 3)])
me_icosphere_004 = bpy.data.meshes.new('Icosphere.004')
me_icosphere_004.from_pydata([(2.486, 0.6577, -0.4232), (4.068, 0.6577, 2.137), (3.81, -1.154, -0.6832), (5.348, -0.2725, -0.4232), (4.625, 0.1984, -1.155), (2.73, -0.2169, -0.7733), (3.77, 0.6577, -1.217), (5.68, 0.1984, 0.5507), (4.91, -1.166, 0.4603), (3.377, 1.865, 0.1818), (2.158, 0.1984, 0.3699), (4.904, 1.543, -0.1486), (3.029, -1.016, 1.344), (2.489, 0.6693, 1.344), (3.925, 1.703, 1.344), (5.352, 0.6577, 1.344), (4.316, -1.023, 1.642), (5.108, -0.2169, 1.694), (3.212, 0.1984, 2.075), (-0.8168, 0.8657, -0.7384), (0.6891, 1.973, -1.172), (1.274, -1.988, 1.829), (-0.8113, -0.4858, 1.829), (-0.1659, 2.152, 1.43), (1.482, -0.4689, 2.982), (1.049, -0.4689, -1.891), (1.257, -1.988, -0.7385), (3.343, -0.4858, -0.7384), (2.292, 0.1984, -1.802), (-0.4621, -0.405, -1.247), (2.558, 1.962, -0.7384), (3.824, 0.1984, 0.6765), (2.706, -1.784, 0.5452), (0.4751, -2.235, 0.4139), (-1.293, 0.1984, 0.4139), (2.056, 2.631, 0.6765), (3.348, 0.8657, 1.829), (2.993, -0.405, 2.338), (0.239, 0.1984, 2.892), (1.842, 1.973, 2.262), (-3.088, 0.9052, -1.865), (-2.294, 1.84, -1.903), (-1.986, -0.2462, -0.3226), (-2.221, 0.7382, 0.3703), (-1.761, 0.7382, -2.367), (-2.242, -0.4085, -1.405), (-0.8427, 0.233, -1.459), (-0.6439, 0.9052, -0.9293), (-3.327, 0.7431, -0.648), (-1.237, 1.934, -1.464), (-2.558, 2.126, -0.648), (-0.8937, 0.9052, -0.1322), (-1.687, 1.84, -0.09425), (-1.594, -2.886, -0.3226), (-1.254, -1.497, -0.5326), (-0.7301, -2.358, 0.3703), (-0.7514, -3.839, -1.405), (0.648, -3.198, -1.459), (-0.2703, -2.358, -2.367), (-0.9375, -2.843, -2.234), (-1.827, -2.692, -1.405), (-1.173, -1.591, -1.674), (0.8468, -2.525, -0.9293), (0.2535, -1.497, -1.464), (-0.3108, -1.24, -0.692), (-0.4168, -3.56, -0.1236), (0.597, -2.525, -0.1322), (2.888, -2.076, 1.818), (1.793, 0.6209, 1.283), (3.332, -0.2605, 1.543), (1.908, -2.236, 3.31), (0.473, -1.202, 3.31), (0.9172, 0.6128, 3.036), (3.336, -1.191, 3.31), (2.052, -1.191, 4.104), (1.753, -1.191, 0.7499), (2.609, -0.7314, 0.8117), (0.4692, -1.191, 1.543), (0.7133, -0.3161, 1.193), (3.663, -0.7314, 2.517), (1.361, -2.398, 2.148), (0.1417, -0.7314, 2.336), (2.446, 0.9431, 2.517), (3.091, -0.3161, 3.66), (1.196, -0.7314, 4.042), (2.299, 0.4897, 3.609), (-3.801, 0.4897, -2.066), (-3.398, -2.236, -0.001031), (-4.294, 0.4825, -0.001034), (-1.971, -1.191, -0.001035), (-3.255, -1.191, 0.7925), (-3.553, -1.191, -2.561), (-3.41, -2.236, -1.768), (-1.975, -1.202, -1.768), (-2.698, -0.7314, -2.5), (-4.837, -1.191, -1.768), (-4.593, -0.3161, -2.118), (-1.644, -0.7314, -0.7941), (-2.86, -2.406, -0.7941), (-4.905, -1.61, -0.2828), (-5.165, -0.7314, -0.9749), (-2.419, 0.6128, -1.493), (-3.948, 0.9431, -0.9749), (-2.215, -0.3161, 0.3491), (-4.111, -0.7314, 0.7307), (-3.008, 0.4897, 0.2974), (-3.364, -0.06412, -0.5761), (-3.359, -1.416, 1.991), (-2.574, 1.032, 1.991), (0.8008, -1.399, 1.991), (-1.44, -2.696, -0.9539), (0.7953, -1.416, -0.5761), (-0.255, -0.7314, -1.639), (-3.009, -1.335, -1.085), (-1.498, -0.06412, -1.729), (1.277, -0.7314, 0.8388), (-0.4911, -3.164, 0.8388), (-2.722, -2.714, 0.7075), (-2.426, 1.455, 0.1255), (0.1499, 1.222, -0.1772), (-0.9219, 1.71, 1.29), (-1.123, -2.696, 2.369), (0.4461, -0.128, 2.5), (-2.308, -0.7314, 3.054)], [], [(57, 58, 63, 62), (0, 5, 10), (73, 83, 74, 70), (75, 76, 67, 80), (13, 18, 1, 14, 9), (70, 74, 84, 71, 80), (32, 37, 24, 21), (114, 118, 120, 119, 112), (67, 79, 73, 70, 80), (81, 77, 80, 71), (36, 31, 30, 35, 39), (94, 91, 96, 86, 101), (52, 50, 48, 43), (54, 61, 60, 53), (75, 80, 77, 78), (46, 44, 41, 49, 47), (45, 42, 43, 48), (25, 26, 33, 29), (66, 64, 54, 55), (9, 0, 10, 13), (117, 121, 123, 107), (3, 4, 11, 7), (39, 23, 38), (101, 102, 88, 105), (35, 23, 39), (94, 93, 98, 92, 91), (115, 109, 121, 116, 111), (96, 100, 88, 102, 86), (116, 121, 117, 110), (106, 107, 123, 108, 118), (44, 40, 41), (78, 81, 72, 68), (42, 51, 43), (51, 52, 43), (110, 113, 114, 112), (91, 92, 95, 96), (48, 40, 45), (98, 89, 103, 90, 87), (44, 45, 40), (44, 46, 45), (98, 87, 99, 95, 92), (53, 65, 55), (54, 53, 55), (65, 66, 55), (49, 41, 50, 52), (112, 111, 116, 110), (121, 109, 122, 123), (6, 5, 0, 9), (101, 105, 103, 89, 97), (59, 56, 60), (34, 22, 38, 23), (2, 5, 6, 4), (19, 34, 23, 20), (17, 16, 8, 3, 7, 15), (111, 112, 119, 115), (10, 5, 2, 12), (49, 52, 51, 47), (69, 79, 67, 76), (33, 26, 32, 21), (72, 85, 82, 68), (29, 33, 22, 34, 19), (57, 62, 66, 65, 56), (78, 77, 81), (61, 54, 64, 63, 58), (6, 9, 11, 4), (14, 15, 7, 11, 9), (40, 48, 50, 41), (100, 99, 104, 88), (58, 57, 56, 59), (16, 17, 1, 18, 12), (37, 32, 27, 31, 36), (119, 120, 122, 109, 115), (27, 28, 30, 31), (30, 20, 23, 35), (101, 86, 102), (122, 120, 108, 123), (28, 27, 32, 26, 25), (104, 90, 103, 105, 88), (81, 71, 84, 72), (84, 74, 83, 85, 72), (114, 113, 106, 118), (68, 76, 75, 78), (29, 19, 20, 30, 28, 25), (97, 89, 98, 93), (60, 56, 65, 53), (4, 3, 8, 2), (10, 12, 18, 13), (37, 36, 39, 38, 24), (113, 110, 117, 107, 106), (59, 60, 61, 58), (87, 90, 104, 99), (79, 69, 82, 85, 83, 73), (120, 118, 108), (8, 16, 12, 2), (21, 24, 38, 22, 33), (63, 64, 66, 62), (46, 47, 51, 42, 45), (76, 68, 82, 69), (93, 94, 101, 97), (95, 99, 100, 96), (15, 14, 1, 17)])
me_icosphere_004.polygons.foreach_set('use_smooth', [True] * 101)
me_icosphere_004.use_remesh_preserve_volume = False
me_icosphere_004.use_remesh_preserve_attributes = False
me_icosphere_004.use_mirror_vertex_groups = False
me_icosphere_004.update()
me_icosphere_004.normals_split_custom_set([tuple(v) for v in zip(*[iter([0.7546, -0.5339, -0.3815, 0.1778, 0.1653, -0.9701, 0.5635, 0.7625, -0.3179, 0.9992, -0.0359, -0.01528, -0.7796, 0.4112, -0.4723, -0.6644, -0.2932, -0.6875, -0.9967, -0.08066, 0.001626, 0.7729, -0.4039, 0.4894, 0.6259, 0.334, 0.7048, 0.005326, -0.2813, 0.9596, 0.1188, -0.8145, 0.5679, -0.1435, -0.3367, -0.9306, 0.4117, -0.00247, -0.9113, 0.5662, -0.7453, -0.3521, -0.2336, -0.9619, -0.1423, -0.8127, 0.3253, 0.4835, -0.4688, 0.03156, 0.8827, 0.02736, 0.2946, 0.9552, 0.1188, 0.8145, 0.5679, -0.2336, 0.9619, -0.1423, 0.1188, -0.8145, 0.5679, 0.005326, -0.2813, 0.9596, -0.4814, -0.01336, 0.8764, -0.8142, -0.3203, 0.4843, -0.2336, -0.9619, -0.1423, 0.6092, -0.793, 0.009959, 0.6505, -0.3157, 0.6908, 0.1231, -0.3352, 0.9341, 0.01104, -0.8439, 0.5364, -0.1513, 0.3858, -0.9101, -0.5055, 0.813, -0.289, 0.2682, 0.9319, 0.2442, 0.6155, 0.7073, -0.3477, 0.4158, 0.03838, -0.9086, 0.5662, -0.7453, -0.3521, 0.9992, -0.03857, 0.005693, 0.7729, -0.4039, 0.4894, 0.1188, -0.8145, 0.5679, -0.2336, -0.9619, -0.1423, -0.9983, 0.05822, -0.00233, -0.7796, -0.4112, -0.4723, -0.2336, -0.9619, -0.1423, -0.8142, -0.3203, 0.4843, 0.82, 0.289, 0.4939, 0.9983, 0.05906, 0.001899, 0.4414, 0.7456, -0.4993, 0.3057, 0.9515, 0.03392, 0.2667, 0.6829, 0.6801, 0.4697, -0.003706, -0.8828, -0.01161, -0.2698, -0.9628, -0.6772, 0.2626, -0.6873, -0.2656, 0.7084, -0.654, 0.5547, 0.7615, -0.3355, 0.1726, 0.7498, 0.6387, -0.4784, 0.8467, 0.2329, -0.9567, -0.09271, 0.2759, -0.2341, -0.1594, 0.959, -0.5114, 0.7964, 0.3228, -0.5345, 0.6861, -0.4935, -0.9515, -0.1381, -0.2749, -0.8374, -0.2753, 0.4721, -0.1435, -0.3367, -0.9306, -0.2336, -0.9619, -0.1423, -0.7796, -0.4112, -0.4723, -0.6547, 0.2648, -0.708, 0.7563, -0.4972, -0.4252, 0.2124, -0.14, -0.9671, -0.1564, 0.7546, -0.6372, 0.6129, 0.7317, -0.2983, 0.9968, 0.007964, -0.07963, -0.161, -0.9673, -0.1962, 0.054, -0.8355, 0.5469, -0.2341, -0.1594, 0.959, -0.9567, -0.09271, 0.2759, -0.05076, -0.2859, -0.9569, 0.04313, -0.8391, -0.5423, -0.3818, -0.9239, -0.02419, -0.6208, -0.3214, -0.715, 0.7243, -0.02487, 0.689, 0.2841, 0.9414, 0.1821, -0.5114, 0.7964, 0.3228, -0.1421, 0.155, 0.9776, -0.2336, 0.9619, -0.1423, -0.7796, 0.4112, -0.4723, -0.9967, -0.08066, 0.001626, -0.8127, 0.3253, 0.4835, -0.646, -0.7608, 0.0625, 0.115, -0.7753, 0.621, -0.406, 0.05227, 0.9124, -0.8976, -0.2781, 0.342, 0.8446, -0.2995, -0.4439, 0.4074, 0.007912, -0.9132, 0.5662, 0.7453, -0.3521, 0.9967, 0.07567, 0.02805, 0.2667, 0.6829, 0.6801, -0.5544, 0.7736, 0.3067, -0.4306, -0.009487, 0.9025, 0.5547, 0.7615, -0.3355, -0.3132, 0.9478, -0.06021, -0.4966, 0.7199, 0.485, 0.3035, 0.6956, 0.6511, 0.3057, 0.9515, 0.03392, -0.5544, 0.7736, 0.3067, 0.2667, 0.6829, 0.6801, 0.4697, -0.003706, -0.8828, 0.814, -0.3133, -0.4891, 0.2883, -0.9574, -0.01521, -0.08566, -0.8308, -0.55, -0.01161, -0.2698, -0.9628, 0.9969, 0.06602, 0.042, 0.7881, -0.239, 0.5672, 0.115, -0.7753, 0.621, 0.371, -0.9258, -0.07277, 0.8305, -0.351, -0.4324, -0.6772, 0.2626, -0.6873, -0.984, 0.1779, -0.01377, -0.4966, 0.7199, 0.485, -0.3132, 0.9478, -0.06021, -0.2656, 0.7084, -0.654, 0.371, -0.9258, -0.07277, 0.115, -0.7753, 0.621, -0.646, -0.7608, 0.0625, -0.1368, -0.765, -0.6294, -0.8874, 0.2189, -0.4057, -0.8976, -0.2781, 0.342, -0.406, 0.05227, 0.9124, -0.5168, 0.6596, 0.5458, -0.5055, 0.813, -0.289, 0.2124, -0.14, -0.9671, -0.7968, -0.01422, -0.6041, -0.1564, 0.7546, -0.6372, -0.6547, 0.2648, -0.708, -0.9983, 0.05822, -0.00233, -0.5557, 0.7573, 0.3431, -0.09771, 0.7847, -0.6121, 0.054, -0.8355, 0.5469, 0.7673, -0.08624, 0.6355, -0.2341, -0.1594, 0.959, 0.7673, -0.08624, 0.6355, 0.1726, 0.7498, 0.6387, -0.2341, -0.1594, 0.959, -0.1368, -0.765, -0.6294, -0.688, -0.2132, -0.6937, -0.1513, 0.3858, -0.9101, 0.4158, 0.03838, -0.9086, -0.01161, -0.2698, -0.9628, -0.08566, -0.8308, -0.55, -0.7361, -0.5036, -0.4523, -0.6772, 0.2626, -0.6873, -0.9567, -0.09271, 0.2759, -0.7968, -0.01422, -0.6041, -0.161, -0.9673, -0.1962, 0.2883, -0.9574, -0.01521, 0.8358, -0.3138, 0.4505, 0.6351, 0.2841, 0.7183, 0.07294, -0.2859, 0.9555, -0.0831, -0.8368, 0.5411, 0.2124, -0.14, -0.9671, -0.161, -0.9673, -0.1962, -0.7968, -0.01422, -0.6041, 0.2124, -0.14, -0.9671, 0.7563, -0.4972, -0.4252, -0.161, -0.9673, -0.1962, 0.2883, -0.9574, -0.01521, -0.0831, -0.8368, 0.5411, -0.7951, -0.5038, 0.3378, -0.7361, -0.5036, -0.4523, -0.08566, -0.8308, -0.55, -0.8374, -0.2753, 0.4721, 0.07082, -0.7915, 0.607, -0.1421, 0.155, 0.9776, -0.5114, 0.7964, 0.3228, -0.8374, -0.2753, 0.4721, -0.1421, 0.155, 0.9776, 0.07082, -0.7915, 0.607, 0.7243, -0.02487, 0.689, -0.1421, 0.155, 0.9776, 0.6129, 0.7317, -0.2983, -0.1564, 0.7546, -0.6372, -0.4784, 0.8467, 0.2329, 0.1726, 0.7498, 0.6387, 0.4158, 0.03838, -0.9086, 0.8305, -0.351, -0.4324, 0.371, -0.9258, -0.07277, -0.1368, -0.765, -0.6294, 0.115, -0.7753, 0.621, 0.7881, -0.239, 0.5672, 0.5381, 0.3653, 0.7596, -0.406, 0.05227, 0.9124, -0.1435, 0.3367, -0.9306, -0.6644, -0.2932, -0.6875, -0.7796, 0.4112, -0.4723, -0.2336, 0.9619, -0.1423, 0.5547, 0.7615, -0.3355, 0.3035, 0.6956, 0.6511, 0.6351, 0.2841, 0.7183, 0.8358, -0.3138, 0.4505, 0.9958, 0.08726, -0.02657, -0.3368, -0.3004, -0.8924, -0.1118, -0.9595, -0.2586, -0.9515, -0.1381, -0.2749, -0.9999, 0.006928, 0.01379, -0.8449, -0.2948, 0.4463, -0.4306, -0.009487, 0.9025, -0.5544, 0.7736, 0.3067, -0.1125, -0.8141, -0.5698, -0.6644, -0.2932, -0.6875, -0.1435, 0.3367, -0.9306, 0.4074, 0.007912, -0.9132, -0.7715, 0.3195, -0.5503, -0.9999, 0.006928, 0.01379, -0.5544, 0.7736, 0.3067, -0.3211, 0.701, -0.6368, 0.6447, -0.2749, 0.7133, 0.2525, -0.7538, 0.6067, 0.5376, -0.8428, -0.02664, 0.8446, -0.2995, -0.4439, 0.9967, 0.07567, 0.02805, 0.7654, 0.416, 0.491, 0.8305, -0.351, -0.4324, 0.4158, 0.03838, -0.9086, 0.6155, 0.7073, -0.3477, 0.9969, 0.06602, 0.042, -0.9967, -0.08066, 0.001626, -0.6644, -0.2932, -0.6875, -0.1125, -0.8141, -0.5698, -0.487, -0.7576, 0.4346, 0.6129, 0.7317, -0.2983, 0.1726, 0.7498, 0.6387, 0.7673, -0.08624, 0.6355, 0.9968, 0.007964, -0.07963, 0.8524, 0.3182, -0.415, 0.9992, -0.03857, 0.005693, 0.5662, -0.7453, -0.3521, 0.4117, -0.00247, -0.9113, -0.3818, -0.9239, -0.02419, 0.04313, -0.8391, -0.5423, 0.6092, -0.793, 0.009959, 0.01104, -0.8439, 0.5364, -0.5557, 0.7573, 0.3431, 0.263, 0.7373, 0.6223, 0.3844, 0.923, -0.01963, -0.09771, 0.7847, -0.6121, -0.6208, -0.3214, -0.715, -0.3818, -0.9239, -0.02419, -0.8449, -0.2948, 0.4463, -0.9999, 0.006928, 0.01379, -0.7715, 0.3195, -0.5503, 0.7546, -0.5339, -0.3815, 0.9992, -0.0359, -0.01528, 0.7243, -0.02487, 0.689, 0.07082, -0.7915, 0.607, -0.1118, -0.9595, -0.2586, -0.6547, 0.2648, -0.708, -0.7796, -0.4112, -0.4723, -0.9983, 0.05822, -0.00233, -0.5345, 0.6861, -0.4935, -0.5114, 0.7964, 0.3228, 0.2841, 0.9414, 0.1821, 0.5635, 0.7625, -0.3179, 0.1778, 0.1653, -0.9701, -0.1435, 0.3367, -0.9306, -0.2336, 0.9619, -0.1423, 0.5662, 0.7453, -0.3521, 0.4074, 0.007912, -0.9132, 0.1188, 0.8145, 0.5679, 0.7654, 0.416, 0.491, 0.9967, 0.07567, 0.02805, 0.5662, 0.7453, -0.3521, -0.2336, 0.9619, -0.1423, -0.7968, -0.01422, -0.6041, -0.9567, -0.09271, 0.2759, -0.4784, 0.8467, 0.2329, -0.1564, 0.7546, -0.6372, -0.984, 0.1779, -0.01377, -0.7951, -0.5038, 0.3378, -0.4267, 0.0147, 0.9043, -0.4966, 0.7199, 0.485, 0.1778, 0.1653, -0.9701, 0.7546, -0.5339, -0.3815, -0.1118, -0.9595, -0.2586, -0.3368, -0.3004, -0.8924, 0.2525, -0.7538, 0.6067, 0.6447, -0.2749, 0.7133, 0.02736, 0.2946, 0.9552, -0.4688, 0.03156, 0.8827, -0.487, -0.7576, 0.4346, 0.6505, -0.3157, 0.6908, 0.6092, -0.793, 0.009959, 0.8355, -0.2731, -0.4768, 0.9983, 0.05906, 0.001899, 0.82, 0.289, 0.4939, 0.6155, 0.7073, -0.3477, 0.2682, 0.9319, 0.2442, 0.5381, 0.3653, 0.7596, 0.7881, -0.239, 0.5672, 0.9969, 0.06602, 0.042, 0.8355, -0.2731, -0.4768, 0.3949, -0.03188, -0.9182, 0.4414, 0.7456, -0.4993, 0.9983, 0.05906, 0.001899, 0.4414, 0.7456, -0.4993, -0.3211, 0.701, -0.6368, -0.5544, 0.7736, 0.3067, 0.3057, 0.9515, 0.03392, 0.5547, 0.7615, -0.3355, -0.2656, 0.7084, -0.654, -0.3132, 0.9478, -0.06021, 0.5381, 0.3653, 0.7596, 0.2682, 0.9319, 0.2442, -0.5168, 0.6596, 0.5458, -0.406, 0.05227, 0.9124, 0.3949, -0.03188, -0.9182, 0.8355, -0.2731, -0.4768, 0.6092, -0.793, 0.009959, 0.04313, -0.8391, -0.5423, -0.05076, -0.2859, -0.9569, -0.4267, 0.0147, 0.9043, 0.07294, -0.2859, 0.9555, 0.6351, 0.2841, 0.7183, 0.3035, 0.6956, 0.6511, -0.4966, 0.7199, 0.485, -0.9983, 0.05822, -0.00233, -0.8142, -0.3203, 0.4843, -0.4814, -0.01336, 0.8764, -0.5557, 0.7573, 0.3431, -0.4814, -0.01336, 0.8764, 0.005326, -0.2813, 0.9596, 0.6259, 0.334, 0.7048, 0.263, 0.7373, 0.6223, -0.5557, 0.7573, 0.3431, -0.1513, 0.3858, -0.9101, -0.688, -0.2132, -0.6937, -0.8874, 0.2189, -0.4057, -0.5055, 0.813, -0.289, -0.09771, 0.7847, -0.6121, 0.4117, -0.00247, -0.9113, -0.1435, -0.3367, -0.9306, -0.6547, 0.2648, -0.708, -0.6208, -0.3214, -0.715, -0.7715, 0.3195, -0.5503, -0.3211, 0.701, -0.6368, 0.4414, 0.7456, -0.4993, 0.3949, -0.03188, -0.9182, -0.05076, -0.2859, -0.9569, 0.9958, 0.08726, -0.02657, 0.8358, -0.3138, 0.4505, 0.2883, -0.9574, -0.01521, 0.814, -0.3133, -0.4891, -0.9515, -0.1381, -0.2749, -0.1118, -0.9595, -0.2586, 0.07082, -0.7915, 0.607, -0.8374, -0.2753, 0.4721, 0.4074, 0.007912, -0.9132, 0.8446, -0.2995, -0.4439, 0.5376, -0.8428, -0.02664, -0.1125, -0.8141, -0.5698, -0.9967, -0.08066, 0.001626, -0.487, -0.7576, 0.4346, -0.4688, 0.03156, 0.8827, -0.8127, 0.3253, 0.4835, 0.6505, -0.3157, 0.6908, 0.82, 0.289, 0.4939, 0.2667, 0.6829, 0.6801, -0.4306, -0.009487, 0.9025, 0.1231, -0.3352, 0.9341, -0.688, -0.2132, -0.6937, -0.1368, -0.765, -0.6294, -0.646, -0.7608, 0.0625, -0.8976, -0.2781, 0.342, -0.8874, 0.2189, -0.4057, -0.3368, -0.3004, -0.8924, -0.9515, -0.1381, -0.2749, -0.5345, 0.6861, -0.4935, 0.1778, 0.1653, -0.9701, -0.0831, -0.8368, 0.5411, 0.07294, -0.2859, 0.9555, -0.4267, 0.0147, 0.9043, -0.7951, -0.5038, 0.3378, 0.9992, -0.03857, 0.005693, 0.8524, 0.3182, -0.415, 0.3844, 0.923, -0.01963, 0.263, 0.7373, 0.6223, 0.6259, 0.334, 0.7048, 0.7729, -0.4039, 0.4894, 0.2682, 0.9319, 0.2442, -0.5055, 0.813, -0.289, -0.5168, 0.6596, 0.5458, 0.5376, -0.8428, -0.02664, 0.2525, -0.7538, 0.6067, -0.487, -0.7576, 0.4346, -0.1125, -0.8141, -0.5698, 0.01104, -0.8439, 0.5364, 0.1231, -0.3352, 0.9341, -0.4306, -0.009487, 0.9025, -0.8449, -0.2948, 0.4463, -0.3818, -0.9239, -0.02419, 0.5635, 0.7625, -0.3179, 0.2841, 0.9414, 0.1821, 0.7243, -0.02487, 0.689, 0.9992, -0.0359, -0.01528, 0.7563, -0.4972, -0.4252, 0.9968, 0.007964, -0.07963, 0.7673, -0.08624, 0.6355, 0.054, -0.8355, 0.5469, -0.161, -0.9673, -0.1962, 0.4117, -0.00247, -0.9113, -0.09771, 0.7847, -0.6121, 0.3844, 0.923, -0.01963, 0.8524, 0.3182, -0.415, 0.814, -0.3133, -0.4891, 0.4697, -0.003706, -0.8828, 0.5547, 0.7615, -0.3355, 0.9958, 0.08726, -0.02657, -0.7361, -0.5036, -0.4523, -0.7951, -0.5038, 0.3378, -0.984, 0.1779, -0.01377, -0.6772, 0.2626, -0.6873, 0.7654, 0.416, 0.491, 0.1188, 0.8145, 0.5679, 0.02736, 0.2946, 0.9552, 0.6447, -0.2749, 0.7133])] * 3)])

# ---- objects
ob_cloud_1 = bpy.data.objects.new('Cloud_1', me_icosphere_001)
ob_cloud_4 = bpy.data.objects.new('Cloud_4', me_icosphere_002)
ob_cloud_2 = bpy.data.objects.new('Cloud_2', me_icosphere_003)
ob_cloud_3 = bpy.data.objects.new('Cloud_3', me_icosphere_004)

# ---- transforms, parenting, visibility, modifiers, constraints
ob_cloud_1.location = (0.0, 0.0, 0.0)
ob_cloud_1.color = (0.8, 0.8, 0.8, 1.0)
ob_cloud_1.lineart.crease_threshold = 0.0
ob_cloud_4.location = (0.0, 0.0, 0.0)
ob_cloud_4.color = (0.8, 0.8, 0.8, 1.0)
ob_cloud_4.lineart.crease_threshold = 0.0
ob_cloud_2.location = (0.0, 0.0, 0.0)
ob_cloud_2.color = (0.8, 0.8, 0.8, 1.0)
ob_cloud_2.lineart.crease_threshold = 0.0
ob_cloud_3.location = (0.0, 0.0, 0.0)
ob_cloud_3.color = (0.8, 0.8, 0.8, 1.0)
ob_cloud_3.lineart.crease_threshold = 0.0

# ---- collection membership
col_collection_1.objects.link(ob_cloud_1)
col_collection_1.objects.link(ob_cloud_4)
col_collection_1.objects.link(ob_cloud_2)
col_collection_1.objects.link(ob_cloud_3)

# ---- scene / render settings (as saved in the file)
scene.frame_start = 1; scene.frame_end = 250; scene.frame_set(1)
scene.render.engine = 'BLENDER_EEVEE_NEXT'
scene.render.resolution_percentage = 50
scene.render.dither_intensity = 0.0
scene.cycles.use_denoising = False
scene.cycles.samples = 10
scene.cycles.sampling_pattern = 'TABULATED_SOBOL'
scene.cycles.light_sampling_threshold = 0.0
scene.cycles.use_adaptive_sampling = False
scene.cycles.use_light_tree = False
scene.cycles.blur_glossy = 0.0
scene.cycles.pixel_filter_type = 'GAUSSIAN'
scene.cycles.sample_clamp_indirect = 0.0
scene.view_settings.view_transform = 'Standard'
bpy.context.view_layer.update()

# ---- added for rendering (the .blend has no active camera and no usable light): camera, sun
cam_auto = bpy.data.cameras.new('AutoCamera')
cam_auto.lens = 50.0
cam_auto.sensor_width = 36.0
cam_auto.clip_end = 1000.0
ob_auto_camera = bpy.data.objects.new('AutoCamera', cam_auto)
scene.collection.objects.link(ob_auto_camera)
ob_auto_camera.location = (13.4761, -16.4578, 11.3462)
ob_auto_camera.rotation_euler = (1.09748, -7.21219e-08, 0.694738)
scene.camera = ob_auto_camera
light_auto_sun = bpy.data.lights.new('AutoSun', 'SUN')
light_auto_sun.energy = 3.0
light_auto_sun.angle = 0.0523599
ob_auto_sun = bpy.data.objects.new('AutoSun', light_auto_sun)
scene.collection.objects.link(ob_auto_sun)
ob_auto_sun.rotation_euler = (0.872665, 0.174533, 0.523599)
bpy.context.view_layer.update()
